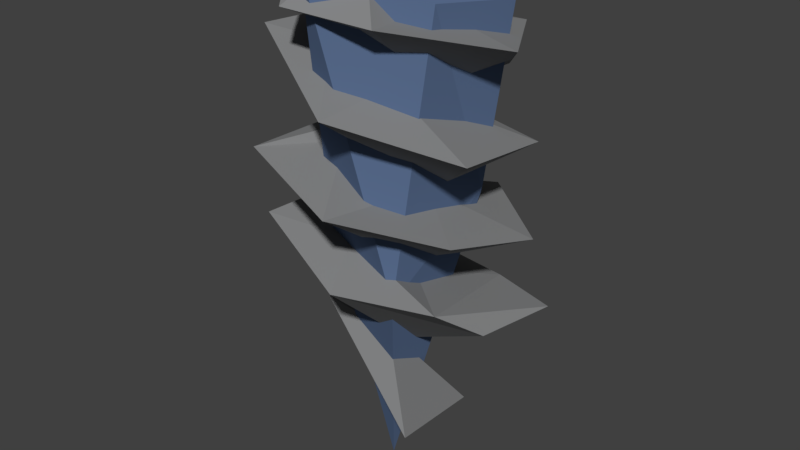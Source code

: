 # Source: HorTrashTornado.blend  (saved by Blender 2.78.0; exported with 4.5.12 LTS)
import bpy
from mathutils import Matrix  # noqa: F401  (used for matrix-valued properties, if any)

bpy.ops.wm.read_factory_settings(use_empty=True)
scene = bpy.context.scene
scene.name = 'Scene'

# ---- collections
col_collection_1 = bpy.data.collections.new('Collection 1'); scene.collection.children.link(col_collection_1)

# ---- materials (node trees are filled in below, after node groups)
mat_tornado01 = bpy.data.materials.new('Tornado01')
mat_tornado01.alpha_threshold = 0.0
mat_tornado01.use_transparent_shadow = False
mat_tornado01.diffuse_color = (0.2434, 0.2472, 0.2514, 1.0)
mat_tornado01.roughness = 0.5
mat_tornado02 = bpy.data.materials.new('Tornado02')
mat_tornado02.alpha_threshold = 0.0
mat_tornado02.use_transparent_shadow = False
mat_tornado02.diffuse_color = (0.1044, 0.1588, 0.2823, 1.0)
mat_tornado02.roughness = 0.5

# ---- material node trees

# ---- world
world_world = bpy.data.worlds.new('World'); scene.world = world_world
world_world.color = (0.05088, 0.05088, 0.05088)
world_world.use_sun_shadow = False
world_world.sun_shadow_jitter_overblur = 0.0
world_world.cycles.sampling_method = 'MANUAL'

# ---- meshes
me_cylinder_015 = bpy.data.meshes.new('Cylinder.015')
me_cylinder_015.from_pydata([(-7.116, 14.71, -7.419), (5.229, -6.047, -5.917), (9.604, 8.479, 5.093), (-3.59, 17.93, 8.946), (2.481, 0.3196, -9.079), (-2.634, -1.555, 3.383), (1.897, 10.47, -1.198), (4.793, 11.72, -6.502), (-0.974, 15.92, 4.701), (-4.084, 8.542, 3.58), (10.18, -6.975, -5.54), (-8.089, 3.786, -0.6362), (4.815, 14.64, -8.516), (10.12, 0.08098, -2.85), (-0.2382, -0.4774, 4.257), (1.558, 4.146, 10.79), (-4.527, 13.8, 2.818), (-10.39, 14.38, 3.974), (-7.679, 0.02242, -4.29), (2.069, 2.791, -0.2934), (8.4, 1.871, 5.107), (1.164, -2.399, -8.564), (9.616, -6.047, 2.447), (7.781, -3.406, 6.018), (1.501, 11.46, 10.78), (10.68, 15.81, 1.327), (0.1327, -3.198, 8.782), (-6.953, 11.64, -4.253), (-1.979, 21.73, 1.983), (1.907, 5.309, -9.347), (-9.86, 20.73, 0.5901), (-4.73, 16.08, 2.44), (-0.4358, 7.387, 4.651), (7.988, 6.343, -6.16), (-1.417, 19.69, -5.787), (0.6829, 8.948, -2.062), (-3.869, 1.223, -0.06105), (-9.325, -0.5224, 5.676), (-3.93, 5.994, 2.418), (-4.66, 7.736, -7.512), (4.045, 17.59, 8.236), (2.122, 16.85, -0.5684), (1.516, 11.86, 3.315), (5.319, -15.29, 6.327), (4.205, 4.149, 0.2808), (-3.38, -5.869, 1.629), (-6.304, -6.667, -8.411), (-0.7935, -17.45, -0.07717), (1.455, -3.898, -1.413), (0.4676, -9.316, 2.494), (1.295, -4.283, 0.2937), (0.7962, -10.56, 0.8591), (-0.7268, -14.52, 2.563), (-6.507, -8.927, 2.003), (3.639, -17.71, -3.651), (-0.736, -11.06, -5.635), (-9.103, 5.609, 7.044), (-8.65, 17.81, 0.02874), (-2.43, 0.0905, -3.446), (-4.654, -2.061, 3.182), (5.71, 18.66, 3.798), (2.925, -4.731, 4.962), (-0.4807, -22.87, 0.8119), (5.076, 2.691, -3.138), (-0.3198, 21.09, -5.149), (8.026, 18.18, -2.135), (-2.169, 20.9, 8.312)], [], [(56, 38, 35), (26, 22, 23), (2, 42, 24), (7, 12, 25), (2, 24, 44), (24, 9, 32), (40, 6, 25), (55, 1, 10), (7, 27, 0), (3, 8, 40), (24, 17, 9), (11, 56, 39), (25, 12, 41), (42, 16, 24), (16, 0, 17), (56, 14, 15), (1, 23, 10), (40, 8, 6), (0, 16, 41), (24, 16, 17), (29, 39, 33), (56, 35, 39), (0, 27, 17), (26, 37, 45), (3, 28, 30), (12, 0, 41), (14, 20, 15), (32, 44, 24), (13, 48, 21), (2, 44, 33), (44, 36, 33), (6, 16, 9), (33, 35, 42), (17, 27, 9), (48, 20, 14), (39, 35, 33), (36, 11, 29), (2, 33, 42), (51, 26, 45), (10, 23, 22), (36, 35, 38), (19, 20, 13), (4, 13, 21), (16, 32, 9), (8, 30, 31), (56, 15, 38), (13, 20, 48), (5, 19, 18), (35, 44, 42), (38, 15, 19), (15, 20, 19), (35, 36, 44), (30, 8, 3), (0, 12, 7), (29, 11, 39), (26, 23, 5), (26, 5, 37), (33, 36, 29), (56, 11, 14), (27, 7, 6), (32, 16, 42), (28, 31, 34), (21, 48, 45), (8, 41, 6), (14, 36, 38), (21, 18, 4), (28, 3, 40), (31, 30, 34), (40, 25, 41), (30, 28, 34), (28, 41, 8), (19, 14, 38), (9, 27, 6), (36, 14, 11), (23, 50, 5), (43, 52, 47), (14, 19, 48), (51, 10, 22), (45, 18, 21), (37, 5, 18), (45, 19, 5), (1, 50, 23), (18, 45, 37), (19, 13, 4), (26, 51, 22), (45, 48, 19), (49, 54, 47), (4, 18, 19), (32, 42, 44), (7, 25, 6), (8, 31, 28), (41, 28, 40), (41, 16, 6), (46, 1, 55), (46, 50, 1), (49, 47, 52), (51, 5, 50), (49, 46, 53), (53, 43, 49), (51, 50, 46), (52, 53, 55), (45, 5, 51), (47, 54, 43), (55, 53, 46), (10, 51, 55), (43, 54, 49), (52, 55, 51), (52, 43, 53), (57, 66, 64), (65, 60, 63), (61, 66, 59), (61, 59, 62), (66, 61, 60), (61, 62, 63), (59, 66, 57), (58, 63, 62), (58, 59, 57), (59, 58, 62), (63, 64, 65), (60, 64, 66), (64, 58, 57), (63, 58, 64), (60, 65, 64), (60, 61, 63)])
me_cylinder_015.polygons.foreach_set('material_index', [0, 0, 0, 0, 0, 0, 0, 0, 0, 0, 0, 0, 0, 0, 0, 0, 0, 0, 0, 0, 0, 0, 0, 0, 0, 0, 0, 0, 0, 0, 0, 0, 0, 0, 0, 0, 0, 0, 0, 0, 0, 0, 0, 0, 0, 0, 0, 0, 0, 0, 0, 0, 0, 0, 0, 0, 0, 0, 0, 0, 0, 0, 0, 0, 0, 0, 0, 0, 0, 0, 0, 0, 0, 0, 0, 0, 0, 0, 0, 0, 0, 0, 0, 0, 0, 0, 0, 0, 0, 0, 0, 0, 0, 0, 0, 0, 0, 0, 0, 0, 0, 0, 0, 0, 0, 0, 0, 0, 1, 1, 1, 1, 1, 1, 1, 1, 1, 1, 1, 1, 1, 1, 1, 1])
me_cylinder_015.materials.append(mat_tornado01)
me_cylinder_015.materials.append(mat_tornado02)
me_cylinder_015.use_remesh_preserve_volume = False
me_cylinder_015.use_remesh_preserve_attributes = False
me_cylinder_015.use_mirror_vertex_groups = False
me_cylinder_015.update()

# ---- objects
ob_lev_rock_s_014 = bpy.data.objects.new('LEV_ROCK_S.014', me_cylinder_015)

# ---- transforms, parenting, visibility, modifiers, constraints
ob_lev_rock_s_014.location = (0.0, 0.0, 0.0)
ob_lev_rock_s_014.rotation_euler = (1.571, -0.0, 0.0)
ob_lev_rock_s_014.lineart.crease_threshold = 0.0

# ---- collection membership
col_collection_1.objects.link(ob_lev_rock_s_014)

# ---- scene / render settings (as saved in the file)
scene.frame_start = 1; scene.frame_end = 250; scene.frame_set(1)
scene.render.engine = 'BLENDER_EEVEE_NEXT'
scene.render.resolution_percentage = 50
scene.render.dither_intensity = 0.0
scene.cycles.use_denoising = False
scene.cycles.samples = 128
scene.cycles.sampling_pattern = 'TABULATED_SOBOL'
scene.cycles.light_sampling_threshold = 0.0
scene.cycles.use_adaptive_sampling = False
scene.cycles.use_light_tree = False
scene.cycles.blur_glossy = 0.0
scene.cycles.sample_clamp_indirect = 0.0
scene.view_settings.view_transform = 'Standard'
bpy.context.view_layer.update()

# ---- added for rendering (the .blend has no active camera and no usable light): camera, sun
cam_auto = bpy.data.cameras.new('AutoCamera')
cam_auto.lens = 50.0
cam_auto.sensor_width = 36.0
cam_auto.clip_end = 1000.0
ob_auto_camera = bpy.data.objects.new('AutoCamera', cam_auto)
scene.collection.objects.link(ob_auto_camera)
ob_auto_camera.location = (49.4399, -59.8798, 38.8668)
ob_auto_camera.rotation_euler = (1.09748, -7.21219e-08, 0.694738)
scene.camera = ob_auto_camera
light_auto_sun = bpy.data.lights.new('AutoSun', 'SUN')
light_auto_sun.energy = 3.0
light_auto_sun.angle = 0.0523599
ob_auto_sun = bpy.data.objects.new('AutoSun', light_auto_sun)
scene.collection.objects.link(ob_auto_sun)
ob_auto_sun.rotation_euler = (0.872665, 0.174533, 0.523599)
bpy.context.view_layer.update()
